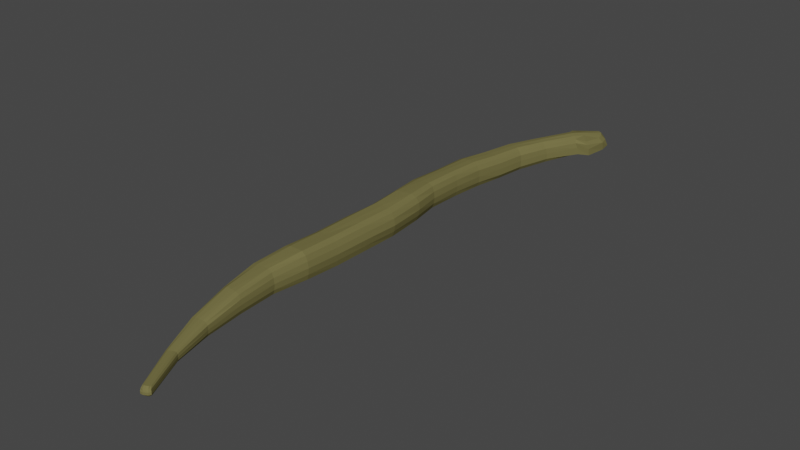 # Source: LongBoy.blend  (saved by Blender 3.5.10; exported with 4.5.12 LTS)
import bpy
from mathutils import Matrix  # noqa: F401  (used for matrix-valued properties, if any)

bpy.ops.wm.read_factory_settings(use_empty=True)
scene = bpy.context.scene
scene.name = 'Scene'

# ---- collections
col_collection = bpy.data.collections.new('Collection'); scene.collection.children.link(col_collection)

# ---- materials (node trees are filled in below, after node groups)
mat_material = bpy.data.materials.new('Material')
mat_material.alpha_threshold = 0.0
mat_material.use_transparent_shadow = False
mat_material.diffuse_color = (0.1679, 0.152, 0.05838, 1.0)
mat_material.line_color = (0.0, 0.0, 0.0, 1.0)

# ---- material node trees

# ---- world
world_world = bpy.data.worlds.new('World'); scene.world = world_world
world_world.use_nodes = True; world_world.node_tree.nodes.clear()
_N = world_world.node_tree.nodes; _L = world_world.node_tree.links
n0 = _N.new('ShaderNodeOutputWorld'); n0.name = 'World Output'; n0.location = (300, 300)
n1 = _N.new('ShaderNodeBackground'); n1.name = 'Background'; n1.location = (10, 300)
n1.inputs[0].default_value = (0.05088, 0.05088, 0.05088, 1.0)
_L.new(n1.outputs[0], n0.inputs[0])
n0.is_active_output = True
world_world.color = (0.05088, 0.05088, 0.05088)
world_world.use_sun_shadow = False
world_world.sun_shadow_jitter_overblur = 0.0

# ---- meshes
me_cube = bpy.data.meshes.new('Cube')
me_cube.from_pydata([(3.577, 1.13, -0.67), (3.787, 1.148, -1.574), (2.509, -1.305, -1.113), (2.59, -1.31, -1.569), (2.535, 1.174, -0.6618), (2.66, 1.191, -1.509), (2.129, -1.319, -1.101), (2.146, -1.321, -1.553), (-0.8156, -0.07157, -1.697), (0.7538, -0.07228, -0.1168), (-0.8066, -0.072, -0.06608), (0.7938, -0.0723, -1.672), (-0.9463, -0.6764, -1.502), (0.4072, -0.6763, -0.1414), (-0.981, -0.6763, -0.06063), (0.4295, -0.6764, -1.475), (-1.048, 0.4971, -0.2082), (0.4429, 0.497, -1.708), (-1.017, 0.4969, -1.685), (0.4216, 0.4967, -0.2365), (-0.05058, -1.003, -1.554), (0.7258, -0.9912, -0.7529), (-0.0918, -1.004, -0.6759), (0.7695, -0.9924, -1.558), (-0.3533, 0.7726, -0.4486), (0.9537, 0.7556, -1.789), (-0.4071, 0.7738, -1.802), (0.9062, 0.7558, -0.4524), (-1.169, 0.2076, -1.614), (0.3165, 0.2077, -0.1214), (-1.2, 0.2074, -0.09124), (0.2993, 0.208, -1.599), (-0.7979, -0.3788, 0.02056), (0.8038, -0.3789, -1.588), (-0.7949, -0.379, -1.58), (0.7063, -0.3788, -0.06927), (-0.5952, -0.8364, -0.2781), (0.5889, -0.8363, -1.465), (-0.5998, -0.8365, -1.472), (0.5588, -0.8361, -0.3075), (0.8298, -1.163, -1.591), (1.285, -1.145, -1.055), (0.8186, -1.163, -1.026), (1.311, -1.145, -1.597), (-0.8052, -0.5314, -1.491), (0.6967, -0.5313, 0.01859), (-0.8124, -0.5314, 0.1292), (0.7705, -0.5314, -1.46), (-0.8147, -0.2248, 0.007561), (0.8105, -0.2252, -1.624), (-0.7898, -0.2251, -1.607), (0.7406, -0.2252, -0.06472), (-1.105, 0.3556, -0.1786), (0.3391, 0.3557, -1.632), (-1.094, 0.3555, -1.599), (0.3419, 0.3554, -0.1549), (-0.957, 0.05378, -1.706), (0.5598, 0.08579, -0.09898), (-0.9391, 0.05388, -0.04917), (0.5771, 0.08613, -1.657), (-0.7076, 0.6246, -1.764), (0.6817, 0.6243, -0.3662), (-0.702, 0.6246, -0.3473), (0.7095, 0.6245, -1.766), (3.804, 1.141, -0.999), (2.19, -1.333, -1.325), (2.657, -1.314, -1.326), (2.632, 1.192, -0.9691), (1.007, -0.07125, -0.8803), (-1.012, -0.07037, -0.8712), (-1.067, -0.6763, -0.7982), (0.5701, -0.6763, -0.8005), (0.6047, 0.4971, -0.9725), (-1.209, 0.498, -0.9571), (-0.1439, -1.005, -1.14), (0.8629, -0.9919, -1.139), (1.106, 0.7554, -1.103), (-0.5398, 0.7766, -1.097), (-1.351, 0.2055, -0.8643), (0.4843, 0.2076, -0.887), (0.9327, -0.3787, -0.8023), (-0.9532, -0.3795, -0.776), (0.7062, -0.8365, -0.8743), (-0.7143, -0.8365, -0.8768), (0.8044, -1.169, -1.313), (1.387, -1.145, -1.315), (-0.9306, -0.5315, -0.6801), (0.9106, -0.5313, -0.6992), (0.9662, -0.2249, -0.8274), (-0.9802, -0.2249, -0.806), (0.4929, 0.3554, -0.9028), (-1.286, 0.3553, -0.8901), (-1.132, 0.04965, -0.8646), (0.7943, 0.09066, -0.8774), (-0.8732, 0.625, -1.049), (0.8645, 0.6247, -1.067), (2.169, -1.328, -1.182), (2.636, -1.313, -1.183), (0.9285, -0.07211, -0.4496), (-0.9697, -0.07177, -0.4083), (-1.046, -0.6764, -0.4074), (0.5241, -0.6764, -0.4361), (0.5837, 0.4971, -0.5299), (-1.209, 0.498, -0.5021), (-0.1387, -1.004, -0.8835), (0.8525, -0.9919, -0.8885), (1.072, 0.7549, -0.7066), (-0.5103, 0.776, -0.703), (-1.338, 0.2075, -0.4153), (0.4444, 0.2078, -0.456), (0.8463, -0.3786, -0.4085), (-0.9384, -0.379, -0.3148), (0.6758, -0.8365, -0.5475), (-0.7055, -0.8364, -0.5243), (0.7959, -1.167, -1.141), (1.358, -1.144, -1.15), (-0.9076, -0.5315, -0.2396), (0.8366, -0.5312, -0.3076), (0.8791, -0.2252, -0.4194), (-0.9572, -0.2249, -0.3394), (0.4568, 0.3555, -0.4871), (-1.277, 0.3556, -0.4532), (-1.126, 0.05007, -0.3624), (0.7519, 0.08997, -0.4059), (-0.8634, 0.625, -0.6214), (0.8307, 0.6246, -0.6558), (2.67, -1.315, -1.475), (2.75, 1.203, -1.4), (0.921, -0.07233, -1.301), (-1.011, -0.07058, -1.406), (-1.062, -0.6762, -1.225), (0.5375, -0.6764, -1.179), (0.5743, 0.4969, -1.395), (-1.198, 0.4977, -1.425), (-0.1422, -1.005, -1.403), (0.8419, -0.992, -1.377), (1.103, 0.7552, -1.529), (-0.5395, 0.7765, -1.537), (-1.334, 0.207, -1.327), (0.4317, 0.2083, -1.281), (0.8896, -0.3786, -1.213), (-0.9521, -0.3795, -1.282), (0.6836, -0.8364, -1.208), (-0.7075, -0.8365, -1.237), (0.8051, -1.169, -1.495), (1.381, -1.145, -1.484), (-0.9305, -0.5314, -1.174), (0.8729, -0.5313, -1.111), (0.9034, -0.2252, -1.239), (-0.9784, -0.2249, -1.325), (0.4478, 0.3557, -1.304), (-1.263, 0.3554, -1.332), (-1.122, 0.05005, -1.385), (0.7149, 0.08913, -1.301), (-0.873, 0.625, -1.509), (0.8646, 0.6248, -1.497), (2.191, -1.333, -1.477), (3.433, 1.193, -1.546), (2.374, -1.317, -1.075), (2.421, -1.322, -1.598), (3.295, 1.176, -0.5647), (0.0002449, -0.07103, -1.88), (-0.02058, -0.07195, 0.1201), (-0.2436, -0.6763, -1.613), (-0.2589, -0.6763, 0.01342), (-0.2999, 0.4976, -0.05026), (-0.2994, 0.498, -1.867), (0.3607, -0.9985, -1.649), (0.3479, -0.9978, -0.6321), (0.2845, 0.766, -1.933), (0.2818, 0.766, -0.2547), (-0.4277, 0.2064, 0.05926), (-0.4265, 0.2055, -1.789), (-0.005873, -0.379, 0.1712), (-0.0002364, -0.3794, -1.727), (-0.01723, -0.8363, -0.1723), (-0.001331, -0.8365, -1.579), (1.101, -1.158, -1.663), (1.077, -1.156, -0.9746), (-0.009801, -0.5314, 0.24), (-0.0009157, -0.5314, -1.606), (0.001197, -0.2249, -1.782), (-0.01484, -0.2251, 0.159), (-0.3934, 0.3553, -1.783), (-0.3935, 0.3553, 0.002673), (-0.1747, 0.06982, 0.1444), (-0.165, 0.07013, -1.884), (-0.0007217, 0.625, -1.92), (-0.00524, 0.6249, -0.1797), (3.463, 1.191, -0.9469), (2.468, -1.328, -1.324), (2.44, -1.325, -1.188), (2.468, -1.328, -1.483), (3.536, 1.199, -1.421), (2.543, -1.318, -1.596), (3.472, 1.16, -0.6108), (0.4339, -0.07211, 0.06927), (0.1311, -0.6763, -0.00681), (0.1396, 0.4971, -0.0631), (0.5624, -0.9946, -0.6673), (0.6751, 0.7603, -0.2724), (0.03096, 0.2057, 0.05551), (0.4747, -0.3795, 0.1758), (0.3019, -0.8361, -0.2088), (1.208, -1.15, -0.9877), (0.448, -0.5314, 0.2345), (0.4367, -0.2252, 0.1213), (0.04989, 0.3551, -0.0003958), (0.2876, 0.07959, 0.122), (0.4138, 0.625, -0.1968), (3.666, 1.177, -0.9673), (3.792, 1.186, -1.434), (3.68, 1.18, -1.56), (2.489, -1.313, -1.079), (0.4849, -0.07154, -1.863), (0.137, -0.6765, -1.588), (0.1237, 0.4973, -1.837), (0.6117, -0.9953, -1.648), (0.6853, 0.7605, -1.923), (0.03221, 0.2063, -1.786), (0.4665, -0.379, -1.72), (0.3402, -0.8365, -1.568), (1.249, -1.152, -1.663), (0.4377, -0.5315, -1.585), (0.4777, -0.2249, -1.774), (0.03598, 0.3554, -1.767), (0.3045, 0.08005, -1.87), (0.4101, 0.6248, -1.896), (2.599, -1.323, -1.324), (2.551, -1.319, -1.19), (2.599, -1.323, -1.483), (3.124, 1.2, -1.516), (2.244, -1.32, -1.08), (-0.4923, -0.0708, -1.869), (-0.6368, -0.6763, -1.597), (-0.7453, 0.4975, -1.859), (0.1203, -1.001, -1.635), (-0.1112, 0.7706, -1.914), (-0.8885, 0.2055, -1.789), (-0.4498, -0.3791, -1.702), (-0.3355, -0.8365, -1.559), (0.9407, -1.162, -1.65), (-0.447, -0.5314, -1.59), (-0.4619, -0.225, -1.758), (-0.8376, 0.3553, -1.781), (-0.6478, 0.05992, -1.884), (-0.4145, 0.6249, -1.899), (2.337, -1.332, -1.324), (2.322, -1.33, -1.182), (2.334, -1.332, -1.481), (2.267, -1.323, -1.583), (3.029, 1.186, -0.5705), (-0.5049, -0.07073, 0.1365), (-0.6497, -0.6763, 0.01562), (-0.7279, 0.4971, -0.07439), (0.11, -1.001, -0.6317), (-0.1068, 0.7701, -0.2798), (-0.8652, 0.2069, 0.03639), (-0.4725, -0.3793, 0.1707), (-0.3587, -0.8365, -0.1581), (0.9337, -1.162, -0.9729), (-0.4579, -0.5315, 0.2372), (-0.4854, -0.2249, 0.167), (-0.8047, 0.3552, -0.03259), (-0.6486, 0.0599, 0.1552), (-0.4258, 0.6248, -0.1887), (3.19, 1.2, -0.9436), (3.281, 1.211, -1.409), (0.3624, 0.9081, -1.757), (1.566, 0.8848, -0.493), (0.4077, 0.8968, -0.4896), (1.631, 0.8918, -1.747), (0.266, 0.9084, -1.074), (1.765, 0.89, -1.1), (0.2846, 0.9033, -0.7162), (1.714, 0.8865, -0.7352), (1.775, 0.8924, -1.497), (0.2667, 0.9102, -1.488), (1.025, 0.8968, -0.2915), (1.025, 0.9029, -1.868), (1.354, 0.8895, -0.3358), (1.395, 0.8983, -1.864), (0.6527, 0.9064, -1.85), (0.6548, 0.8977, -0.3301), (1.624, 1.072, -0.5183), (1.556, 1.114, -0.5702), (2.742, 1.044, -1.639), (3.057, 1.083, -1.647), (1.567, 1.085, -1.601), (1.505, 1.13, -1.487), (2.629, 1.031, -0.5171), (3.339, 1.046, -0.5742), (2.81, 1.032, -1.125), (3.534, 1.051, -1.126), (1.482, 1.134, -1.075), (1.526, 1.089, -1.074), (3.464, 1.047, -0.8026), (2.715, 1.026, -0.7664), (1.513, 1.079, -0.731), (1.486, 1.124, -0.7639), (3.554, 1.056, -1.602), (2.843, 1.036, -1.614), (1.519, 1.084, -1.458), (2.178, 1.058, -0.2986), (2.507, 1.096, -0.3736), (2.195, 1.065, -1.701), (2.471, 1.105, -1.638), (2.745, 1.081, -0.4524), (2.443, 1.043, -0.375), (2.8, 1.094, -1.646), (2.551, 1.055, -1.731), (2.191, 1.112, -1.618), (1.855, 1.078, -1.68), (2.164, 1.099, -0.4253), (1.83, 1.066, -0.3579)], [], [(260, 42, 6, 232), (248, 232, 6, 96), (314, 284, 270, 283), (222, 43, 3, 194), (115, 41, 2, 97), (210, 195, 0, 64), (123, 57, 9, 98), (226, 59, 11, 214), (119, 48, 10, 99), (264, 58, 10, 252), (113, 36, 14, 100), (117, 45, 13, 101), (223, 47, 15, 215), (261, 46, 14, 253), (265, 62, 16, 254), (227, 63, 17, 216), (125, 61, 19, 102), (121, 52, 16, 103), (114, 42, 22, 104), (112, 39, 21, 105), (221, 37, 23, 217), (259, 36, 22, 255), (275, 269, 27, 106), (281, 271, 25, 218), (283, 270, 24, 256), (124, 62, 24, 107), (122, 58, 30, 108), (263, 52, 30, 257), (225, 53, 31, 219), (120, 55, 29, 109), (262, 48, 32, 258), (224, 49, 33, 220), (118, 51, 35, 110), (116, 46, 32, 111), (253, 14, 36, 259), (215, 15, 37, 221), (101, 13, 39, 112), (104, 22, 36, 113), (96, 6, 42, 114), (105, 21, 41, 115), (217, 23, 43, 222), (255, 22, 42, 260), (100, 14, 46, 116), (258, 32, 46, 261), (220, 33, 47, 223), (110, 35, 45, 117), (98, 9, 51, 118), (214, 11, 49, 224), (252, 10, 48, 262), (111, 32, 48, 119), (102, 19, 55, 120), (216, 17, 53, 225), (254, 16, 52, 263), (108, 30, 52, 121), (99, 10, 58, 122), (257, 30, 58, 264), (219, 31, 59, 226), (109, 29, 57, 123), (103, 16, 62, 124), (106, 27, 61, 125), (218, 25, 63, 227), (256, 24, 62, 265), (299, 285, 4, 67), (5, 231, 311, 289), (297, 290, 269, 275), (1, 300, 287), (303, 314, 283, 278), (301, 292, 273, 276), (136, 76, 95, 155), (133, 73, 94, 154), (139, 79, 93, 153), (129, 69, 92, 152), (138, 78, 91, 151), (132, 72, 90, 150), (141, 81, 89, 149), (128, 68, 88, 148), (140, 80, 87, 147), (130, 70, 86, 146), (135, 75, 85, 145), (156, 65, 84, 144), (134, 74, 83, 143), (131, 71, 82, 142), (146, 86, 81, 141), (148, 88, 80, 140), (150, 90, 79, 139), (152, 92, 78, 138), (154, 94, 77, 137), (276, 273, 76, 136), (142, 82, 75, 135), (144, 84, 74, 134), (151, 91, 73, 133), (155, 95, 72, 132), (147, 87, 71, 131), (143, 83, 70, 130), (149, 89, 69, 129), (153, 93, 68, 128), (211, 210, 64, 1), (145, 85, 66, 126), (277, 272, 295, 302), (249, 247, 65, 156), (289, 294, 67, 127), (1, 64, 293, 300), (76, 106, 125, 95), (73, 103, 124, 94), (79, 109, 123, 93), (69, 99, 122, 92), (78, 108, 121, 91), (72, 102, 120, 90), (81, 111, 119, 89), (68, 98, 118, 88), (80, 110, 117, 87), (70, 100, 116, 86), (75, 105, 115, 85), (65, 96, 114, 84), (74, 104, 113, 83), (71, 101, 112, 82), (86, 116, 111, 81), (88, 118, 110, 80), (90, 120, 109, 79), (92, 122, 108, 78), (94, 124, 107, 77), (273, 275, 106, 76), (82, 112, 105, 75), (84, 114, 104, 74), (91, 121, 103, 73), (95, 125, 102, 72), (87, 117, 101, 71), (83, 113, 100, 70), (89, 119, 99, 69), (93, 123, 98, 68), (85, 115, 97, 66), (272, 274, 298, 295), (247, 248, 96, 65), (250, 249, 156, 7), (268, 277, 302, 288), (43, 145, 126, 3), (212, 211, 1), (59, 153, 128, 11), (50, 149, 129, 8), (38, 143, 130, 12), (47, 147, 131, 15), (63, 155, 132, 17), (54, 151, 133, 18), (40, 144, 134, 20), (37, 142, 135, 23), (271, 276, 136, 25), (60, 154, 137, 26), (56, 152, 138, 28), (53, 150, 139, 31), (49, 148, 140, 33), (44, 146, 141, 34), (15, 131, 142, 37), (20, 134, 143, 38), (7, 156, 144, 40), (23, 135, 145, 43), (12, 130, 146, 44), (33, 140, 147, 47), (11, 128, 148, 49), (34, 141, 149, 50), (17, 132, 150, 53), (28, 138, 151, 54), (8, 129, 152, 56), (31, 139, 153, 59), (18, 133, 154, 60), (25, 136, 155, 63), (310, 286, 271, 281), (0, 195, 307, 291), (231, 267, 193, 157), (194, 230, 192, 159), (228, 229, 191, 190), (230, 228, 190, 192), (267, 266, 189, 193), (312, 305, 279, 282), (308, 303, 278, 280), (200, 170, 188, 209), (237, 169, 187, 246), (238, 172, 186, 245), (201, 171, 185, 208), (198, 165, 184, 207), (235, 166, 183, 244), (196, 162, 182, 206), (233, 161, 181, 243), (239, 174, 180, 242), (202, 173, 179, 205), (199, 168, 178, 204), (236, 167, 177, 241), (234, 163, 176, 240), (197, 164, 175, 203), (243, 181, 174, 239), (206, 182, 173, 202), (244, 183, 172, 238), (207, 184, 171, 201), (280, 278, 170, 200), (282, 279, 169, 237), (203, 175, 168, 199), (240, 176, 167, 236), (246, 187, 166, 235), (209, 188, 165, 198), (205, 179, 164, 197), (242, 180, 163, 234), (208, 185, 162, 196), (245, 186, 161, 233), (266, 251, 160, 189), (241, 177, 159, 250), (229, 213, 158, 191), (204, 178, 158, 213), (41, 204, 213, 2), (97, 2, 213, 229), (57, 208, 196, 9), (45, 205, 197, 13), (61, 209, 198, 19), (39, 203, 199, 21), (269, 280, 200, 27), (55, 207, 201, 29), (51, 206, 202, 35), (13, 197, 203, 39), (21, 199, 204, 41), (35, 202, 205, 45), (9, 196, 206, 51), (19, 198, 207, 55), (29, 201, 208, 57), (27, 200, 209, 61), (290, 308, 280, 269), (126, 66, 228, 230), (66, 97, 229, 228), (3, 126, 230, 194), (157, 193, 211, 212), (193, 189, 210, 211), (231, 157, 306, 311), (169, 218, 227, 187), (172, 219, 226, 186), (166, 216, 225, 183), (161, 214, 224, 181), (174, 220, 223, 180), (167, 217, 222, 177), (163, 215, 221, 176), (181, 224, 220, 174), (183, 225, 219, 172), (279, 281, 218, 169), (176, 221, 217, 167), (187, 227, 216, 166), (180, 223, 215, 163), (186, 226, 214, 161), (189, 160, 195, 210), (177, 222, 194, 159), (40, 241, 250, 7), (67, 4, 251, 266), (56, 245, 233, 8), (44, 242, 234, 12), (60, 246, 235, 18), (38, 240, 236, 20), (268, 282, 237, 26), (54, 244, 238, 28), (50, 243, 239, 34), (12, 234, 240, 38), (20, 236, 241, 40), (34, 239, 242, 44), (8, 233, 243, 50), (18, 235, 244, 54), (28, 238, 245, 56), (26, 237, 246, 60), (288, 312, 282, 268), (127, 67, 266, 267), (5, 127, 267, 231), (159, 192, 249, 250), (190, 191, 248, 247), (192, 190, 247, 249), (195, 160, 304, 307), (170, 256, 265, 188), (171, 257, 264, 185), (165, 254, 263, 184), (162, 252, 262, 182), (173, 258, 261, 179), (168, 255, 260, 178), (164, 253, 259, 175), (182, 262, 258, 173), (184, 263, 257, 171), (278, 283, 256, 170), (175, 259, 255, 168), (188, 265, 254, 165), (179, 261, 253, 164), (185, 264, 252, 162), (191, 158, 232, 248), (178, 260, 232, 158), (160, 251, 313, 304), (289, 127, 5), (157, 212, 309, 306), (64, 0, 291, 296), (305, 310, 281, 279), (26, 137, 277, 268), (212, 1, 287, 309), (64, 296, 293), (77, 107, 274, 272), (294, 299, 67), (137, 77, 272, 277), (107, 24, 270, 274), (274, 270, 284, 298), (286, 301, 276, 271), (292, 297, 275, 273), (308, 290, 291, 307), (312, 288, 289, 311), (301, 286, 287, 300), (289, 288, 302), (297, 292, 293, 296), (299, 294, 295, 298), (290, 297, 296, 291), (285, 299, 298, 284), (292, 301, 300, 293), (294, 289, 302, 295), (314, 303, 304, 313), (310, 305, 306, 309), (303, 308, 307, 304), (286, 310, 309, 287), (305, 312, 311, 306), (284, 314, 313, 285), (251, 4, 285, 313)])
_uv = me_cube.uv_layers.new(name='UVMap')
_uv.uv.foreach_set('vector', [0.8125, 0.7344, 0.875, 0.7344, 0.875, 0.75, 0.8125, 0.75, 0.5625, 0.9375, 0.625, 0.9375, 0.625, 1.0, 0.5625, 1.0, 0.8125, 0.5165, 0.875, 0.5165, 0.875, 0.5235, 0.8125, 0.5235, 0.3125, 0.7344, 0.375, 0.7344, 0.375, 0.75, 0.3125, 0.75, 0.5625, 0.7344, 0.625, 0.7344, 0.625, 0.75, 0.5625, 0.75, 0.5625, 0.4375, 0.625, 0.4375, 0.625, 0.5, 0.5625, 0.5, 0.5625, 0.6099, 0.625, 0.6099, 0.625, 0.625, 0.5625, 0.625, 0.3125, 0.6099, 0.375, 0.6099, 0.375, 0.625, 0.3125, 0.625, 0.5625, 0.1092, 0.625, 0.1092, 0.625, 0.125, 0.5625, 0.125, 0.8125, 0.6099, 0.875, 0.6099, 0.875, 0.625, 0.8125, 0.625, 0.5625, 0.04688, 0.625, 0.04688, 0.625, 0.0625, 0.5625, 0.0625, 0.5625, 0.672, 0.625, 0.672, 0.625, 0.6875, 0.5625, 0.6875, 0.3125, 0.672, 0.375, 0.672, 0.375, 0.6875, 0.3125, 0.6875, 0.8125, 0.672, 0.875, 0.672, 0.875, 0.6875, 0.8125, 0.6875, 0.8125, 0.5469, 0.875, 0.5469, 0.875, 0.5625, 0.8125, 0.5625, 0.3125, 0.5469, 0.375, 0.5469, 0.375, 0.5625, 0.3125, 0.5625, 0.5625, 0.5469, 0.625, 0.5469, 0.625, 0.5625, 0.5625, 0.5625, 0.5625, 0.1714, 0.625, 0.1714, 0.625, 0.1875, 0.5625, 0.1875, 0.5625, 0.01562, 0.625, 0.01562, 0.625, 0.03125, 0.5625, 0.03125, 0.5625, 0.7031, 0.625, 0.7031, 0.625, 0.7188, 0.5625, 0.7188, 0.3125, 0.7031, 0.375, 0.7031, 0.375, 0.7188, 0.3125, 0.7188, 0.8125, 0.7031, 0.875, 0.7031, 0.875, 0.7188, 0.8125, 0.7188, 0.5625, 0.5235, 0.625, 0.5235, 0.625, 0.5312, 0.5625, 0.5312, 0.3125, 0.5235, 0.375, 0.5235, 0.375, 0.5312, 0.3125, 0.5312, 0.8125, 0.5235, 0.875, 0.5235, 0.875, 0.5312, 0.8125, 0.5312, 0.5625, 0.2031, 0.625, 0.2031, 0.625, 0.2188, 0.5625, 0.2188, 0.5625, 0.1401, 0.625, 0.1401, 0.625, 0.1553, 0.5625, 0.1553, 0.8125, 0.5786, 0.875, 0.5786, 0.875, 0.5947, 0.8125, 0.5947, 0.3125, 0.5786, 0.375, 0.5786, 0.375, 0.5947, 0.3125, 0.5947, 0.5625, 0.5786, 0.625, 0.5786, 0.625, 0.5947, 0.5625, 0.5947, 0.8125, 0.6408, 0.875, 0.6408, 0.875, 0.6565, 0.8125, 0.6565, 0.3125, 0.6408, 0.375, 0.6408, 0.375, 0.6565, 0.3125, 0.6565, 0.5625, 0.6408, 0.625, 0.6408, 0.625, 0.6565, 0.5625, 0.6565, 0.5625, 0.07798, 0.625, 0.07798, 0.625, 0.09345, 0.5625, 0.09345, 0.8125, 0.6875, 0.875, 0.6875, 0.875, 0.7031, 0.8125, 0.7031, 0.3125, 0.6875, 0.375, 0.6875, 0.375, 0.7031, 0.3125, 0.7031, 0.5625, 0.6875, 0.625, 0.6875, 0.625, 0.7031, 0.5625, 0.7031, 0.5625, 0.03125, 0.625, 0.03125, 0.625, 0.04688, 0.5625, 0.04688, 0.5625, 0.0, 0.625, 0.0, 0.625, 0.01562, 0.5625, 0.01562, 0.5625, 0.7188, 0.625, 0.7188, 0.625, 0.7344, 0.5625, 0.7344, 0.3125, 0.7188, 0.375, 0.7188, 0.375, 0.7344, 0.3125, 0.7344, 0.8125, 0.7188, 0.875, 0.7188, 0.875, 0.7344, 0.8125, 0.7344, 0.5625, 0.0625, 0.625, 0.0625, 0.625, 0.07798, 0.5625, 0.07798, 0.8125, 0.6565, 0.875, 0.6565, 0.875, 0.672, 0.8125, 0.672, 0.3125, 0.6565, 0.375, 0.6565, 0.375, 0.672, 0.3125, 0.672, 0.5625, 0.6565, 0.625, 0.6565, 0.625, 0.672, 0.5625, 0.672, 0.5625, 0.625, 0.625, 0.625, 0.625, 0.6408, 0.5625, 0.6408, 0.3125, 0.625, 0.375, 0.625, 0.375, 0.6408, 0.3125, 0.6408, 0.8125, 0.625, 0.875, 0.625, 0.875, 0.6408, 0.8125, 0.6408, 0.5625, 0.09345, 0.625, 0.09345, 0.625, 0.1092, 0.5625, 0.1092, 0.5625, 0.5625, 0.625, 0.5625, 0.625, 0.5786, 0.5625, 0.5786, 0.3125, 0.5625, 0.375, 0.5625, 0.375, 0.5786, 0.3125, 0.5786, 0.8125, 0.5625, 0.875, 0.5625, 0.875, 0.5786, 0.8125, 0.5786, 0.5625, 0.1553, 0.625, 0.1553, 0.625, 0.1714, 0.5625, 0.1714, 0.5625, 0.125, 0.625, 0.125, 0.625, 0.1401, 0.5625, 0.1401, 0.8125, 0.5947, 0.875, 0.5947, 0.875, 0.6099, 0.8125, 0.6099, 0.3125, 0.5947, 0.375, 0.5947, 0.375, 0.6099, 0.3125, 0.6099, 0.5625, 0.5947, 0.625, 0.5947, 0.625, 0.6099, 0.5625, 0.6099, 0.5625, 0.1875, 0.625, 0.1875, 0.625, 0.2031, 0.5625, 0.2031, 0.5625, 0.5312, 0.625, 0.5312, 0.625, 0.5469, 0.5625, 0.5469, 0.3125, 0.5312, 0.375, 0.5312, 0.375, 0.5469, 0.3125, 0.5469, 0.8125, 0.5312, 0.875, 0.5312, 0.875, 0.5469, 0.8125, 0.5469, 0.5625, 0.2354, 0.625, 0.2355, 0.625, 0.25, 0.5625, 0.25, 0.125, 0.5, 0.1875, 0.5, 0.1875, 0.5143, 0.125, 0.5146, 0.5625, 0.5169, 0.625, 0.5169, 0.625, 0.5235, 0.5625, 0.5235, 0.4334, 0.5, 0.3995, 0.5134, 0.375, 0.5126, 0.75, 0.5167, 0.8125, 0.5165, 0.8125, 0.5235, 0.75, 0.5235, 0.4334, 0.5168, 0.5, 0.5168, 0.5, 0.5235, 0.4334, 0.5235, 0.4334, 0.5312, 0.5, 0.5312, 0.5, 0.5469, 0.4334, 0.5469, 0.4334, 0.1875, 0.5, 0.1875, 0.5, 0.2031, 0.4334, 0.2031, 0.4334, 0.5947, 0.5, 0.5947, 0.5, 0.6099, 0.4334, 0.6099, 0.4334, 0.125, 0.5, 0.125, 0.5, 0.1401, 0.4334, 0.1401, 0.4334, 0.1553, 0.5, 0.1553, 0.5, 0.1714, 0.4334, 0.1714, 0.4334, 0.5625, 0.5, 0.5625, 0.5, 0.5786, 0.4334, 0.5786, 0.4334, 0.09345, 0.5, 0.09345, 0.5, 0.1092, 0.4334, 0.1092, 0.4334, 0.625, 0.5, 0.625, 0.5, 0.6408, 0.4334, 0.6408, 0.4334, 0.6565, 0.5, 0.6565, 0.5, 0.672, 0.4334, 0.672, 0.4334, 0.0625, 0.5, 0.0625, 0.5, 0.07798, 0.4334, 0.07798, 0.4334, 0.7188, 0.5, 0.7188, 0.5, 0.7344, 0.4334, 0.7344, 0.4334, 0.0, 0.5, 0.0, 0.5, 0.01562, 0.4334, 0.01562, 0.4334, 0.03125, 0.5, 0.03125, 0.5, 0.04688, 0.4334, 0.04688, 0.4334, 0.6875, 0.5, 0.6875, 0.5, 0.7031, 0.4334, 0.7031, 0.4334, 0.07798, 0.5, 0.07798, 0.5, 0.09345, 0.4334, 0.09345, 0.4334, 0.6408, 0.5, 0.6408, 0.5, 0.6565, 0.4334, 0.6565, 0.4334, 0.5786, 0.5, 0.5786, 0.5, 0.5947, 0.4334, 0.5947, 0.4334, 0.1401, 0.5, 0.1401, 0.5, 0.1553, 0.4334, 0.1553, 0.4334, 0.2031, 0.5, 0.2031, 0.5, 0.2188, 0.4334, 0.2188, 0.4334, 0.5235, 0.5, 0.5235, 0.5, 0.5312, 0.4334, 0.5312, 0.4334, 0.7031, 0.5, 0.7031, 0.5, 0.7188, 0.4334, 0.7188, 0.4334, 0.01562, 0.5, 0.01562, 0.5, 0.03125, 0.4334, 0.03125, 0.4334, 0.1714, 0.5, 0.1714, 0.5, 0.1875, 0.4334, 0.1875, 0.4334, 0.5469, 0.5, 0.5469, 0.5, 0.5625, 0.4334, 0.5625, 0.4334, 0.672, 0.5, 0.672, 0.5, 0.6875, 0.4334, 0.6875, 0.4334, 0.04688, 0.5, 0.04688, 0.5, 0.0625, 0.4334, 0.0625, 0.4334, 0.1092, 0.5, 0.1092, 0.5, 0.125, 0.4334, 0.125, 0.4334, 0.6099, 0.5, 0.6099, 0.5, 0.625, 0.4334, 0.625, 0.4334, 0.4375, 0.5, 0.4375, 0.5, 0.5, 0.4334, 0.5, 0.4334, 0.7344, 0.5, 0.7344, 0.5, 0.75, 0.4334, 0.75, 0.4334, 0.2265, 0.5, 0.2265, 0.5, 0.2336, 0.4334, 0.2336, 0.4334, 0.9375, 0.5, 0.9375, 0.5, 1.0, 0.4334, 1.0, 0.4334, 0.2352, 0.5, 0.2353, 0.5, 0.25, 0.4334, 0.25, 0.4334, 0.5, 0.5, 0.5, 0.5, 0.5146, 0.4308, 0.5147, 0.5, 0.5312, 0.5625, 0.5312, 0.5625, 0.5469, 0.5, 0.5469, 0.5, 0.1875, 0.5625, 0.1875, 0.5625, 0.2031, 0.5, 0.2031, 0.5, 0.5947, 0.5625, 0.5947, 0.5625, 0.6099, 0.5, 0.6099, 0.5, 0.125, 0.5625, 0.125, 0.5625, 0.1401, 0.5, 0.1401, 0.5, 0.1553, 0.5625, 0.1553, 0.5625, 0.1714, 0.5, 0.1714, 0.5, 0.5625, 0.5625, 0.5625, 0.5625, 0.5786, 0.5, 0.5786, 0.5, 0.09345, 0.5625, 0.09345, 0.5625, 0.1092, 0.5, 0.1092, 0.5, 0.625, 0.5625, 0.625, 0.5625, 0.6408, 0.5, 0.6408, 0.5, 0.6565, 0.5625, 0.6565, 0.5625, 0.672, 0.5, 0.672, 0.5, 0.0625, 0.5625, 0.0625, 0.5625, 0.07798, 0.5, 0.07798, 0.5, 0.7188, 0.5625, 0.7188, 0.5625, 0.7344, 0.5, 0.7344, 0.5, 0.0, 0.5625, 0.0, 0.5625, 0.01562, 0.5, 0.01562, 0.5, 0.03125, 0.5625, 0.03125, 0.5625, 0.04688, 0.5, 0.04688, 0.5, 0.6875, 0.5625, 0.6875, 0.5625, 0.7031, 0.5, 0.7031, 0.5, 0.07798, 0.5625, 0.07798, 0.5625, 0.09345, 0.5, 0.09345, 0.5, 0.6408, 0.5625, 0.6408, 0.5625, 0.6565, 0.5, 0.6565, 0.5, 0.5786, 0.5625, 0.5786, 0.5625, 0.5947, 0.5, 0.5947, 0.5, 0.1401, 0.5625, 0.1401, 0.5625, 0.1553, 0.5, 0.1553, 0.5, 0.2031, 0.5625, 0.2031, 0.5625, 0.2188, 0.5, 0.2188, 0.5, 0.5235, 0.5625, 0.5235, 0.5625, 0.5312, 0.5, 0.5312, 0.5, 0.7031, 0.5625, 0.7031, 0.5625, 0.7188, 0.5, 0.7188, 0.5, 0.01562, 0.5625, 0.01562, 0.5625, 0.03125, 0.5, 0.03125, 0.5, 0.1714, 0.5625, 0.1714, 0.5625, 0.1875, 0.5, 0.1875, 0.5, 0.5469, 0.5625, 0.5469, 0.5625, 0.5625, 0.5, 0.5625, 0.5, 0.672, 0.5625, 0.672, 0.5625, 0.6875, 0.5, 0.6875, 0.5, 0.04688, 0.5625, 0.04688, 0.5625, 0.0625, 0.5, 0.0625, 0.5, 0.1092, 0.5625, 0.1092, 0.5625, 0.125, 0.5, 0.125, 0.5, 0.6099, 0.5625, 0.6099, 0.5625, 0.625, 0.5, 0.625, 0.5, 0.7344, 0.5625, 0.7344, 0.5625, 0.75, 0.5, 0.75, 0.5, 0.2265, 0.5625, 0.2265, 0.5625, 0.2336, 0.5, 0.2336, 0.5, 0.9375, 0.5625, 0.9375, 0.5625, 1.0, 0.5, 1.0, 0.375, 0.9375, 0.4334, 0.9375, 0.4334, 1.0, 0.375, 1.0, 0.375, 0.2265, 0.4334, 0.2265, 0.4334, 0.2336, 0.375, 0.2336, 0.375, 0.7344, 0.4334, 0.7344, 0.4334, 0.75, 0.375, 0.75, 0.375, 0.4375, 0.4334, 0.4375, 0.375, 0.5, 0.375, 0.6099, 0.4334, 0.6099, 0.4334, 0.625, 0.375, 0.625, 0.375, 0.1092, 0.4334, 0.1092, 0.4334, 0.125, 0.375, 0.125, 0.375, 0.04688, 0.4334, 0.04688, 0.4334, 0.0625, 0.375, 0.0625, 0.375, 0.672, 0.4334, 0.672, 0.4334, 0.6875, 0.375, 0.6875, 0.375, 0.5469, 0.4334, 0.5469, 0.4334, 0.5625, 0.375, 0.5625, 0.375, 0.1714, 0.4334, 0.1714, 0.4334, 0.1875, 0.375, 0.1875, 0.375, 0.01562, 0.4334, 0.01562, 0.4334, 0.03125, 0.375, 0.03125, 0.375, 0.7031, 0.4334, 0.7031, 0.4334, 0.7188, 0.375, 0.7188, 0.375, 0.5235, 0.4334, 0.5235, 0.4334, 0.5312, 0.375, 0.5312, 0.375, 0.2031, 0.4334, 0.2031, 0.4334, 0.2188, 0.375, 0.2188, 0.375, 0.1401, 0.4334, 0.1401, 0.4334, 0.1553, 0.375, 0.1553, 0.375, 0.5786, 0.4334, 0.5786, 0.4334, 0.5947, 0.375, 0.5947, 0.375, 0.6408, 0.4334, 0.6408, 0.4334, 0.6565, 0.375, 0.6565, 0.375, 0.07798, 0.4334, 0.07798, 0.4334, 0.09345, 0.375, 0.09345, 0.375, 0.6875, 0.4334, 0.6875, 0.4334, 0.7031, 0.375, 0.7031, 0.375, 0.03125, 0.4334, 0.03125, 0.4334, 0.04688, 0.375, 0.04688, 0.375, 0.0, 0.4334, 0.0, 0.4334, 0.01562, 0.375, 0.01562, 0.375, 0.7188, 0.4334, 0.7188, 0.4334, 0.7344, 0.375, 0.7344, 0.375, 0.0625, 0.4334, 0.0625, 0.4334, 0.07798, 0.375, 0.07798, 0.375, 0.6565, 0.4334, 0.6565, 0.4334, 0.672, 0.375, 0.672, 0.375, 0.625, 0.4334, 0.625, 0.4334, 0.6408, 0.375, 0.6408, 0.375, 0.09345, 0.4334, 0.09345, 0.4334, 0.1092, 0.375, 0.1092, 0.375, 0.5625, 0.4334, 0.5625, 0.4334, 0.5786, 0.375, 0.5786, 0.375, 0.1553, 0.4334, 0.1553, 0.4334, 0.1714, 0.375, 0.1714, 0.375, 0.125, 0.4334, 0.125, 0.4334, 0.1401, 0.375, 0.1401, 0.375, 0.5947, 0.4334, 0.5947, 0.4334, 0.6099, 0.375, 0.6099, 0.375, 0.1875, 0.4334, 0.1875, 0.4334, 0.2031, 0.375, 0.2031, 0.375, 0.5312, 0.4334, 0.5312, 0.4334, 0.5469, 0.375, 0.5469, 0.3125, 0.5174, 0.3777, 0.5163, 0.375, 0.5235, 0.3125, 0.5235, 0.625, 0.5, 0.6875, 0.5, 0.6875, 0.5143, 0.625, 0.5143, 0.375, 0.3125, 0.4334, 0.3125, 0.4334, 0.375, 0.375, 0.375, 0.375, 0.8125, 0.4334, 0.8125, 0.4334, 0.875, 0.375, 0.875, 0.5, 0.8125, 0.5625, 0.8125, 0.5625, 0.875, 0.5, 0.875, 0.4334, 0.8125, 0.5, 0.8125, 0.5, 0.875, 0.4334, 0.875, 0.4334, 0.3125, 0.5, 0.3125, 0.5, 0.375, 0.4334, 0.375, 0.1875, 0.5165, 0.25, 0.5166, 0.25, 0.5235, 0.1875, 0.5235, 0.6875, 0.5169, 0.75, 0.5167, 0.75, 0.5235, 0.6875, 0.5235, 0.6875, 0.5312, 0.75, 0.5312, 0.75, 0.5469, 0.6875, 0.5469, 0.1875, 0.5312, 0.25, 0.5312, 0.25, 0.5469, 0.1875, 0.5469, 0.1875, 0.5947, 0.25, 0.5947, 0.25, 0.6099, 0.1875, 0.6099, 0.6875, 0.5947, 0.75, 0.5947, 0.75, 0.6099, 0.6875, 0.6099, 0.6875, 0.5625, 0.75, 0.5625, 0.75, 0.5786, 0.6875, 0.5786, 0.1875, 0.5625, 0.25, 0.5625, 0.25, 0.5786, 0.1875, 0.5786, 0.6875, 0.625, 0.75, 0.625, 0.75, 0.6408, 0.6875, 0.6408, 0.1875, 0.625, 0.25, 0.625, 0.25, 0.6408, 0.1875, 0.6408, 0.1875, 0.6565, 0.25, 0.6565, 0.25, 0.672, 0.1875, 0.672, 0.6875, 0.6565, 0.75, 0.6565, 0.75, 0.672, 0.6875, 0.672, 0.6875, 0.7188, 0.75, 0.7188, 0.75, 0.7344, 0.6875, 0.7344, 0.1875, 0.7188, 0.25, 0.7188, 0.25, 0.7344, 0.1875, 0.7344, 0.1875, 0.6875, 0.25, 0.6875, 0.25, 0.7031, 0.1875, 0.7031, 0.6875, 0.6875, 0.75, 0.6875, 0.75, 0.7031, 0.6875, 0.7031, 0.1875, 0.6408, 0.25, 0.6408, 0.25, 0.6565, 0.1875, 0.6565, 0.6875, 0.6408, 0.75, 0.6408, 0.75, 0.6565, 0.6875, 0.6565, 0.1875, 0.5786, 0.25, 0.5786, 0.25, 0.5947, 0.1875, 0.5947, 0.6875, 0.5786, 0.75, 0.5786, 0.75, 0.5947, 0.6875, 0.5947, 0.6875, 0.5235, 0.75, 0.5235, 0.75, 0.5312, 0.6875, 0.5312, 0.1875, 0.5235, 0.25, 0.5235, 0.25, 0.5312, 0.1875, 0.5312, 0.6875, 0.7031, 0.75, 0.7031, 0.75, 0.7188, 0.6875, 0.7188, 0.1875, 0.7031, 0.25, 0.7031, 0.25, 0.7188, 0.1875, 0.7188, 0.1875, 0.5469, 0.25, 0.5469, 0.25, 0.5625, 0.1875, 0.5625, 0.6875, 0.5469, 0.75, 0.5469, 0.75, 0.5625, 0.6875, 0.5625, 0.6875, 0.672, 0.75, 0.672, 0.75, 0.6875, 0.6875, 0.6875, 0.1875, 0.672, 0.25, 0.672, 0.25, 0.6875, 0.1875, 0.6875, 0.6875, 0.6099, 0.75, 0.6099, 0.75, 0.625, 0.6875, 0.625, 0.1875, 0.6099, 0.25, 0.6099, 0.25, 0.625, 0.1875, 0.625, 0.5625, 0.3125, 0.625, 0.3125, 0.625, 0.375, 0.5625, 0.375, 0.1875, 0.7344, 0.25, 0.7344, 0.25, 0.75, 0.1875, 0.75, 0.5625, 0.8125, 0.625, 0.8125, 0.625, 0.875, 0.5625, 0.875, 0.6875, 0.7344, 0.75, 0.7344, 0.75, 0.75, 0.6875, 0.75, 0.625, 0.7344, 0.6875, 0.7344, 0.6875, 0.75, 0.625, 0.75, 0.5625, 0.75, 0.625, 0.75, 0.625, 0.8125, 0.5625, 0.8125, 0.625, 0.6099, 0.6875, 0.6099, 0.6875, 0.625, 0.625, 0.625, 0.625, 0.672, 0.6875, 0.672, 0.6875, 0.6875, 0.625, 0.6875, 0.625, 0.5469, 0.6875, 0.5469, 0.6875, 0.5625, 0.625, 0.5625, 0.625, 0.7031, 0.6875, 0.7031, 0.6875, 0.7188, 0.625, 0.7188, 0.625, 0.5235, 0.6875, 0.5235, 0.6875, 0.5312, 0.625, 0.5312, 0.625, 0.5786, 0.6875, 0.5786, 0.6875, 0.5947, 0.625, 0.5947, 0.625, 0.6408, 0.6875, 0.6408, 0.6875, 0.6565, 0.625, 0.6565, 0.625, 0.6875, 0.6875, 0.6875, 0.6875, 0.7031, 0.625, 0.7031, 0.625, 0.7188, 0.6875, 0.7188, 0.6875, 0.7344, 0.625, 0.7344, 0.625, 0.6565, 0.6875, 0.6565, 0.6875, 0.672, 0.625, 0.672, 0.625, 0.625, 0.6875, 0.625, 0.6875, 0.6408, 0.625, 0.6408, 0.625, 0.5625, 0.6875, 0.5625, 0.6875, 0.5786, 0.625, 0.5786, 0.625, 0.5947, 0.6875, 0.5947, 0.6875, 0.6099, 0.625, 0.6099, 0.625, 0.5312, 0.6875, 0.5312, 0.6875, 0.5469, 0.625, 0.5469, 0.625, 0.5169, 0.6875, 0.5169, 0.6875, 0.5235, 0.625, 0.5235, 0.4334, 0.75, 0.5, 0.75, 0.5, 0.8125, 0.4334, 0.8125, 0.5, 0.75, 0.5625, 0.75, 0.5625, 0.8125, 0.5, 0.8125, 0.375, 0.75, 0.4334, 0.75, 0.4334, 0.8125, 0.375, 0.8125, 0.375, 0.375, 0.4334, 0.375, 0.4334, 0.4375, 0.375, 0.4375, 0.4334, 0.375, 0.5, 0.375, 0.5, 0.4375, 0.4334, 0.4375, 0.1875, 0.5, 0.25, 0.5, 0.25, 0.5135, 0.1875, 0.5143, 0.25, 0.5312, 0.3125, 0.5312, 0.3125, 0.5469, 0.25, 0.5469, 0.25, 0.5947, 0.3125, 0.5947, 0.3125, 0.6099, 0.25, 0.6099, 0.25, 0.5625, 0.3125, 0.5625, 0.3125, 0.5786, 0.25, 0.5786, 0.25, 0.625, 0.3125, 0.625, 0.3125, 0.6408, 0.25, 0.6408, 0.25, 0.6565, 0.3125, 0.6565, 0.3125, 0.672, 0.25, 0.672, 0.25, 0.7188, 0.3125, 0.7188, 0.3125, 0.7344, 0.25, 0.7344, 0.25, 0.6875, 0.3125, 0.6875, 0.3125, 0.7031, 0.25, 0.7031, 0.25, 0.6408, 0.3125, 0.6408, 0.3125, 0.6565, 0.25, 0.6565, 0.25, 0.5786, 0.3125, 0.5786, 0.3125, 0.5947, 0.25, 0.5947, 0.25, 0.5235, 0.3125, 0.5235, 0.3125, 0.5312, 0.25, 0.5312, 0.25, 0.7031, 0.3125, 0.7031, 0.3125, 0.7188, 0.25, 0.7188, 0.25, 0.5469, 0.3125, 0.5469, 0.3125, 0.5625, 0.25, 0.5625, 0.25, 0.672, 0.3125, 0.672, 0.3125, 0.6875, 0.25, 0.6875, 0.25, 0.6099, 0.3125, 0.6099, 0.3125, 0.625, 0.25, 0.625, 0.5625, 0.375, 0.625, 0.375, 0.625, 0.4375, 0.5625, 0.4375, 0.25, 0.7344, 0.3125, 0.7344, 0.3125, 0.75, 0.25, 0.75, 0.125, 0.7344, 0.1875, 0.7344, 0.1875, 0.75, 0.125, 0.75, 0.5625, 0.25, 0.625, 0.25, 0.625, 0.3125, 0.5625, 0.3125, 0.125, 0.6099, 0.1875, 0.6099, 0.1875, 0.625, 0.125, 0.625, 0.125, 0.672, 0.1875, 0.672, 0.1875, 0.6875, 0.125, 0.6875, 0.125, 0.5469, 0.1875, 0.5469, 0.1875, 0.5625, 0.125, 0.5625, 0.125, 0.7031, 0.1875, 0.7031, 0.1875, 0.7188, 0.125, 0.7188, 0.125, 0.5235, 0.1875, 0.5235, 0.1875, 0.5312, 0.125, 0.5312, 0.125, 0.5786, 0.1875, 0.5786, 0.1875, 0.5947, 0.125, 0.5947, 0.125, 0.6408, 0.1875, 0.6408, 0.1875, 0.6565, 0.125, 0.6565, 0.125, 0.6875, 0.1875, 0.6875, 0.1875, 0.7031, 0.125, 0.7031, 0.125, 0.7188, 0.1875, 0.7188, 0.1875, 0.7344, 0.125, 0.7344, 0.125, 0.6565, 0.1875, 0.6565, 0.1875, 0.672, 0.125, 0.672, 0.125, 0.625, 0.1875, 0.625, 0.1875, 0.6408, 0.125, 0.6408, 0.125, 0.5625, 0.1875, 0.5625, 0.1875, 0.5786, 0.125, 0.5786, 0.125, 0.5947, 0.1875, 0.5947, 0.1875, 0.6099, 0.125, 0.6099, 0.125, 0.5312, 0.1875, 0.5312, 0.1875, 0.5469, 0.125, 0.5469, 0.125, 0.5164, 0.1875, 0.5165, 0.1875, 0.5235, 0.125, 0.5235, 0.4334, 0.25, 0.5, 0.25, 0.5, 0.3125, 0.4334, 0.3125, 0.375, 0.25, 0.4334, 0.25, 0.4334, 0.3125, 0.375, 0.3125, 0.375, 0.875, 0.4334, 0.875, 0.4334, 0.9375, 0.375, 0.9375, 0.5, 0.875, 0.5625, 0.875, 0.5625, 0.9375, 0.5, 0.9375, 0.4334, 0.875, 0.5, 0.875, 0.5, 0.9375, 0.4334, 0.9375, 0.6875, 0.5, 0.75, 0.5, 0.75, 0.5144, 0.6875, 0.5143, 0.75, 0.5312, 0.8125, 0.5312, 0.8125, 0.5469, 0.75, 0.5469, 0.75, 0.5947, 0.8125, 0.5947, 0.8125, 0.6099, 0.75, 0.6099, 0.75, 0.5625, 0.8125, 0.5625, 0.8125, 0.5786, 0.75, 0.5786, 0.75, 0.625, 0.8125, 0.625, 0.8125, 0.6408, 0.75, 0.6408, 0.75, 0.6565, 0.8125, 0.6565, 0.8125, 0.672, 0.75, 0.672, 0.75, 0.7188, 0.8125, 0.7188, 0.8125, 0.7344, 0.75, 0.7344, 0.75, 0.6875, 0.8125, 0.6875, 0.8125, 0.7031, 0.75, 0.7031, 0.75, 0.6408, 0.8125, 0.6408, 0.8125, 0.6565, 0.75, 0.6565, 0.75, 0.5786, 0.8125, 0.5786, 0.8125, 0.5947, 0.75, 0.5947, 0.75, 0.5235, 0.8125, 0.5235, 0.8125, 0.5312, 0.75, 0.5312, 0.75, 0.7031, 0.8125, 0.7031, 0.8125, 0.7188, 0.75, 0.7188, 0.75, 0.5469, 0.8125, 0.5469, 0.8125, 0.5625, 0.75, 0.5625, 0.75, 0.672, 0.8125, 0.672, 0.8125, 0.6875, 0.75, 0.6875, 0.75, 0.6099, 0.8125, 0.6099, 0.8125, 0.625, 0.75, 0.625, 0.5625, 0.875, 0.625, 0.875, 0.625, 0.9375, 0.5625, 0.9375, 0.75, 0.7344, 0.8125, 0.7344, 0.8125, 0.75, 0.75, 0.75, 0.75, 0.5, 0.8125, 0.5, 0.8125, 0.5145, 0.75, 0.5144, 0.4334, 0.2352, 0.4334, 0.25, 0.375, 0.25, 0.25, 0.5, 0.3125, 0.5, 0.3125, 0.5131, 0.25, 0.5135, 0.5625, 0.5, 0.625, 0.5, 0.625, 0.5143, 0.5625, 0.5145, 0.25, 0.5166, 0.3125, 0.5174, 0.3125, 0.5235, 0.25, 0.5235, 0.375, 0.2188, 0.4334, 0.2188, 0.4334, 0.2265, 0.375, 0.2265, 0.3125, 0.5, 0.375, 0.5, 0.375, 0.5126, 0.3125, 0.5131, 0.5625, 0.5, 0.5625, 0.5145, 0.5, 0.5146, 0.5, 0.2188, 0.5625, 0.2188, 0.5625, 0.2265, 0.5, 0.2265, 0.5, 0.2353, 0.5625, 0.2354, 0.5, 0.25, 0.4334, 0.2188, 0.5, 0.2188, 0.5, 0.2265, 0.4334, 0.2265, 0.5625, 0.2188, 0.625, 0.2188, 0.625, 0.2265, 0.5625, 0.2265, 0.5625, 0.2265, 0.625, 0.2265, 0.625, 0.2335, 0.5625, 0.2336, 0.385, 0.5166, 0.4334, 0.5168, 0.4334, 0.5235, 0.375, 0.5235, 0.5, 0.5168, 0.5625, 0.5169, 0.5625, 0.5235, 0.5, 0.5235, 0.6875, 0.5169, 0.625, 0.5169, 0.625, 0.5143, 0.6875, 0.5143, 0.1875, 0.5165, 0.125, 0.5164, 0.125, 0.5146, 0.1875, 0.5143, 0.4334, 0.5168, 0.385, 0.5166, 0.375, 0.5126, 0.3995, 0.5134, 0.375, 0.2354, 0.375, 0.2336, 0.4334, 0.2336, 0.5625, 0.5169, 0.5, 0.5168, 0.5, 0.5146, 0.5625, 0.5145, 0.5625, 0.2354, 0.5, 0.2353, 0.5, 0.2336, 0.5625, 0.2336, 0.625, 0.5169, 0.5625, 0.5169, 0.5625, 0.5145, 0.625, 0.5143, 0.625, 0.2355, 0.5625, 0.2354, 0.5625, 0.2336, 0.625, 0.2335, 0.5, 0.5168, 0.4334, 0.5168, 0.4308, 0.5147, 0.5, 0.5146, 0.5, 0.2353, 0.4334, 0.2352, 0.4334, 0.2336, 0.5, 0.2336, 0.8125, 0.5165, 0.75, 0.5167, 0.75, 0.5144, 0.8125, 0.5145, 0.3125, 0.5174, 0.25, 0.5166, 0.25, 0.5135, 0.3125, 0.5131, 0.75, 0.5167, 0.6875, 0.5169, 0.6875, 0.5143, 0.75, 0.5144, 0.3777, 0.5163, 0.3125, 0.5174, 0.3125, 0.5131, 0.375, 0.5126, 0.25, 0.5166, 0.1875, 0.5165, 0.1875, 0.5143, 0.25, 0.5135, 0.875, 0.5165, 0.8125, 0.5165, 0.8125, 0.5145, 0.875, 0.5145, 0.8125, 0.5, 0.875, 0.5, 0.875, 0.5145, 0.8125, 0.5145])
me_cube.materials.append(mat_material)
me_cube.use_remesh_preserve_volume = False
me_cube.use_remesh_preserve_attributes = False
me_cube.use_mirror_vertex_groups = False
me_cube.update()

# ---- objects
ob_cube = bpy.data.objects.new('Cube', me_cube)

# ---- transforms, parenting, visibility, modifiers, constraints
ob_cube.location = (0.0, 0.0, 0.8789)
ob_cube.scale = (1.0, 15.81, 1.0)
ob_cube.lock_rotations_4d = False
ob_cube.empty_display_type = 'ARROWS'
ob_cube.lineart.crease_threshold = 0.0

# ---- collection membership
col_collection.objects.link(ob_cube)

# ---- scene / render settings (as saved in the file)
scene.frame_start = 1; scene.frame_end = 250; scene.frame_set(21)
scene.render.engine = 'BLENDER_EEVEE_NEXT'
scene.cycles.sampling_pattern = 'TABULATED_SOBOL'
scene.cycles.use_light_tree = False
scene.view_settings.view_transform = 'Filmic'
bpy.context.view_layer.update()

# ---- added for rendering (the .blend has no active camera and no usable light): camera, sun
cam_auto = bpy.data.cameras.new('AutoCamera')
cam_auto.lens = 50.0
cam_auto.sensor_width = 36.0
cam_auto.clip_end = 1000.0
ob_auto_camera = bpy.data.objects.new('AutoCamera', cam_auto)
scene.collection.objects.link(ob_auto_camera)
ob_auto_camera.location = (38.7974, -46.0466, 30.0892)
ob_auto_camera.rotation_euler = (1.09748, -7.21219e-08, 0.694738)
scene.camera = ob_auto_camera
light_auto_sun = bpy.data.lights.new('AutoSun', 'SUN')
light_auto_sun.energy = 3.0
light_auto_sun.angle = 0.0523599
ob_auto_sun = bpy.data.objects.new('AutoSun', light_auto_sun)
scene.collection.objects.link(ob_auto_sun)
ob_auto_sun.rotation_euler = (0.872665, 0.174533, 0.523599)
bpy.context.view_layer.update()
